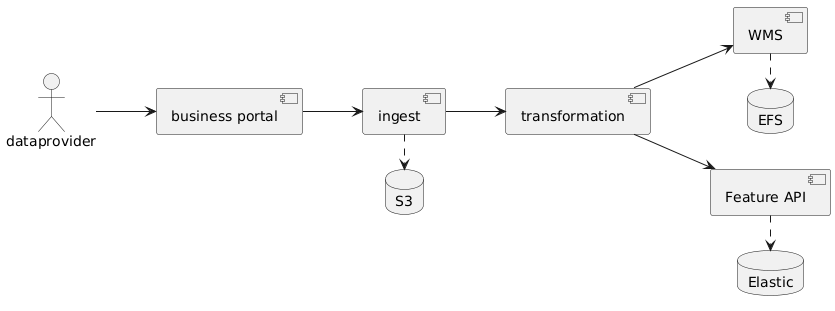

The diagram above was rendered by PlantUML. Its source (embedded in the PNG):
@startuml
left to right direction
actor dataprovider

[business portal] as bp
[ingest]
database S3
[transformation]
[WMS]
database EFS
[Feature API]
database Elastic

dataprovider --> bp
bp --> ingest
ingest .> S3
ingest --> transformation
WMS .> EFS

transformation --> WMS
transformation --> [Feature API]
[Feature API] .> Elastic
@enduml